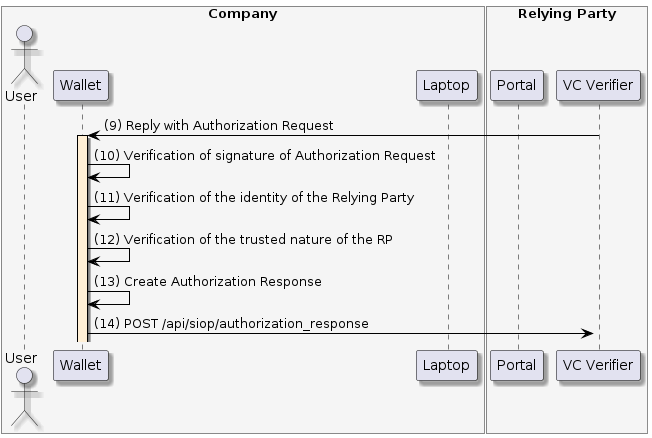

The diagram above was rendered by PlantUML. Its source (embedded in the PNG):
@startuml
skinparam shadowing true
skinparam ParticipantBorderColor black
skinparam arrowcolor black
skinparam SequenceLifeLineBorderColor black
skinparam SequenceLifeLineBackgroundColor PapayaWhip
	box "Company" #WhiteSmoke
    actor "User" as user
    participant "Wallet" as mobile
    participant "Laptop" as browser
end box
box "Relying Party" #WhiteSmoke
    participant "Portal" as portal
    participant "VC Verifier" as verifier
end box


verifier -> mobile --++: (9) Reply with Authorization Request

mobile -> mobile: (10) Verification of signature of Authorization Request

mobile -> mobile: (11) Verification of the identity of the Relying Party

mobile -> mobile: (12) Verification of the trusted nature of the RP

mobile -> mobile: (13) Create Authorization Response
mobile -> verifier ++: (14) POST /api/siop/authorization_response
@enduml